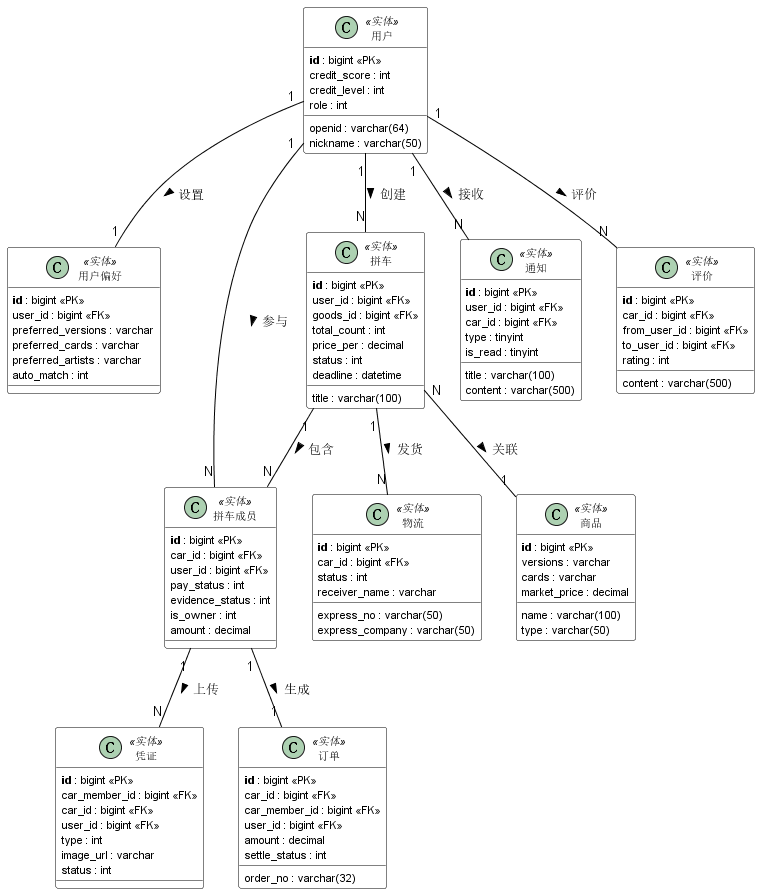

The diagram above was rendered by PlantUML. Its source (embedded in the PNG):
@startuml
skinparam linetype solid
skinparam shadowing false
skinparam classAttributeIconSize 0

skinparam class {
    BackgroundColor #FFFFFF
    BorderColor #000000
    ArrowColor #000000
    FontSize 13
    AttributeFontSize 11
    StereotypeFontSize 11
}

class "用户" as user <<实体>> {
    **id** : bigint <<PK>>
    openid : varchar(64)
    nickname : varchar(50)
    credit_score : int
    credit_level : int
    role : int
}

class "用户偏好" as pref <<实体>> {
    **id** : bigint <<PK>>
    user_id : bigint <<FK>>
    preferred_versions : varchar
    preferred_cards : varchar
    preferred_artists : varchar
    auto_match : int
}

class "拼车" as car <<实体>> {
    **id** : bigint <<PK>>
    user_id : bigint <<FK>>
    goods_id : bigint <<FK>>
    title : varchar(100)
    total_count : int
    price_per : decimal
    status : int
    deadline : datetime
}

class "商品" as goods <<实体>> {
    **id** : bigint <<PK>>
    name : varchar(100)
    type : varchar(50)
    versions : varchar
    cards : varchar
    market_price : decimal
}

class "拼车成员" as member <<实体>> {
    **id** : bigint <<PK>>
    car_id : bigint <<FK>>
    user_id : bigint <<FK>>
    pay_status : int
    evidence_status : int
    is_owner : int
    amount : decimal
}

class "凭证" as evidence <<实体>> {
    **id** : bigint <<PK>>
    car_member_id : bigint <<FK>>
    car_id : bigint <<FK>>
    user_id : bigint <<FK>>
    type : int
    image_url : varchar
    status : int
}

class "订单" as order <<实体>> {
    **id** : bigint <<PK>>
    car_id : bigint <<FK>>
    car_member_id : bigint <<FK>>
    user_id : bigint <<FK>>
    order_no : varchar(32)
    amount : decimal
    settle_status : int
}

class "物流" as logistics <<实体>> {
    **id** : bigint <<PK>>
    car_id : bigint <<FK>>
    express_no : varchar(50)
    express_company : varchar(50)
    status : int
    receiver_name : varchar
}

class "通知" as notification <<实体>> {
    **id** : bigint <<PK>>
    user_id : bigint <<FK>>
    car_id : bigint <<FK>>
    title : varchar(100)
    content : varchar(500)
    type : tinyint
    is_read : tinyint
}

class "评价" as review <<实体>> {
    **id** : bigint <<PK>>
    car_id : bigint <<FK>>
    from_user_id : bigint <<FK>>
    to_user_id : bigint <<FK>>
    rating : int
    content : varchar(500)
}

user "1" -- "1" pref : 设置 >
user "1" -- "N" car : 创建 >
car "N" -- "1" goods : 关联 >
car "1" -- "N" member : 包含 >
user "1" -- "N" member : 参与 >
member "1" -- "N" evidence : 上传 >
member "1" -- "1" order : 生成 >
car "1" -- "N" logistics : 发货 >
user "1" -- "N" notification : 接收 >
user "1" -- "N" review : 评价 >

@enduml